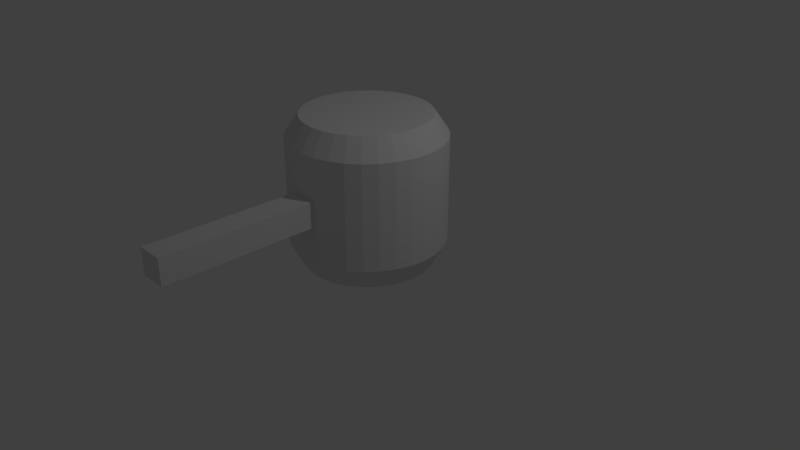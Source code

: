 # Source: hammer.blend  (saved by Blender 2.79.0; exported with 4.5.12 LTS)
import bpy
from mathutils import Matrix  # noqa: F401  (used for matrix-valued properties, if any)

bpy.ops.wm.read_factory_settings(use_empty=True)
scene = bpy.context.scene
scene.name = 'Scene'

# ---- collections
col_collection_1 = bpy.data.collections.new('Collection 1'); scene.collection.children.link(col_collection_1)

# ---- world
world_world = bpy.data.worlds.new('World'); scene.world = world_world
world_world.color = (0.05088, 0.05088, 0.05088)
world_world.use_sun_shadow = False
world_world.sun_shadow_jitter_overblur = 0.0
world_world.cycles.sampling_method = 'MANUAL'

# ---- cameras
cam_camera = bpy.data.cameras.new('Camera')
cam_camera.clip_end = 100.0
cam_camera.lens = 35.0
cam_camera.sensor_width = 32.0
cam_camera.sensor_height = 18.0
cam_camera.ortho_scale = 7.314
cam_camera.dof.focus_distance = 0.0
cam_camera.dof.aperture_fstop = 128.0

# ---- lights
light_lamp = bpy.data.lights.new('Lamp', 'POINT')
light_lamp.transmission_factor = 0.0
light_lamp.cutoff_distance = 30.0
light_lamp.energy = 100.0
light_lamp.shadow_buffer_clip_start = 1.001
light_lamp.shadow_soft_size = 0.1
light_lamp.shadow_maximum_resolution = 0.006
light_lamp.use_absolute_resolution = True

# ---- meshes
me_circle_001 = bpy.data.meshes.new('Circle.001')
me_circle_001.from_pydata([(-1.807e-08, 0.8479, 0.0), (-0.1654, 0.8316, 0.0), (-0.3245, 0.7833, 0.0), (-0.471, 0.705, 0.0), (-0.5995, 0.5995, 0.0), (-0.705, 0.471, 0.0), (-0.7833, 0.3245, 0.0), (-0.8316, 0.1654, 0.0), (-0.8479, 1.074e-07, 0.0), (-0.8316, -0.1654, 0.0), (-0.7833, -0.3245, 0.0), (-0.705, -0.471, 0.0), (-0.5995, -0.5995, 0.0), (-0.471, -0.705, 0.0), (-0.3245, -0.7833, 0.0), (-0.1654, -0.8316, 0.0), (2.582e-07, -0.8479, 0.0), (0.1654, -0.8316, 0.0), (0.3245, -0.7833, 0.0), (0.471, -0.705, 0.0), (0.5995, -0.5995, 0.0), (0.705, -0.471, 0.0), (0.7833, -0.3245, 0.0), (0.8316, -0.1654, 0.0), (0.8479, 8.621e-07, 0.0), (0.8316, 0.1654, 0.0), (0.7833, 0.3245, 0.0), (0.705, 0.471, 0.0), (0.5995, 0.5995, 0.0), (0.471, 0.705, 0.0), (0.3245, 0.7833, 0.0), (0.1654, 0.8316, 0.0), (-2.155e-08, 0.8185, 1.919), (-0.1597, 0.8028, 1.919), (-0.3132, 0.7562, 1.919), (-0.4547, 0.6806, 1.919), (-0.5788, 0.5788, 1.919), (-0.6806, 0.4547, 1.919), (-0.7562, 0.3132, 1.919), (-0.8028, 0.1597, 1.919), (-0.8185, 1.135e-07, 1.919), (-0.8028, -0.1597, 1.919), (-0.7562, -0.3132, 1.919), (-0.6806, -0.4547, 1.919), (-0.5788, -0.5788, 1.919), (-0.4547, -0.6806, 1.919), (-0.3132, -0.7562, 1.919), (-0.1597, -0.8028, 1.919), (2.451e-07, -0.8185, 1.919), (0.1597, -0.8028, 1.919), (0.3132, -0.7562, 1.919), (0.4547, -0.6806, 1.919), (0.5788, -0.5788, 1.919), (0.6806, -0.4547, 1.919), (0.7562, -0.3132, 1.919), (0.8028, -0.1597, 1.919), (0.8185, 8.421e-07, 1.919), (0.8028, 0.1597, 1.919), (0.7562, 0.3132, 1.919), (0.6806, 0.4547, 1.919), (0.5788, 0.5788, 1.919), (0.4547, 0.6806, 1.919), (0.3132, 0.7562, 1.919), (0.1597, 0.8028, 1.919), (3.258e-07, -1.0, 1.653), (-0.1951, -0.9808, 1.653), (-0.5556, 0.8315, 1.653), (-0.3827, 0.9239, 1.653), (0.3827, 0.9239, 1.653), (0.5556, 0.8315, 1.653), (0.1951, -0.9808, 1.653), (-0.7071, 0.7071, 1.653), (0.1951, 0.9808, 1.653), (0.3827, -0.9239, 1.653), (-0.8315, 0.5556, 1.653), (0.0, 1.0, 1.653), (0.5556, -0.8315, 1.653), (-0.9239, 0.3827, 1.653), (0.7071, -0.7071, 1.653), (-0.9808, 0.1951, 1.653), (0.8315, -0.5556, 1.653), (-1.0, 7.55e-08, 1.653), (0.9239, -0.3827, 1.653), (-0.9808, -0.1951, 1.653), (0.9808, -0.1951, 1.653), (-0.9239, -0.3827, 1.653), (1.0, 9.656e-07, 1.653), (-0.8315, -0.5556, 1.653), (0.9808, 0.1951, 1.653), (-0.7071, -0.7071, 1.653), (0.9239, 0.3827, 1.653), (-0.5556, -0.8315, 1.653), (0.8315, 0.5556, 1.653), (-0.3827, -0.9239, 1.653), (-0.1951, 0.9808, 1.653), (0.7071, 0.7071, 1.653), (-0.1951, -0.9808, 0.2946), (-0.3827, 0.9239, 0.2946), (0.5556, 0.8315, 0.2946), (3.258e-07, -1.0, 0.2946), (-0.5556, 0.8315, 0.2946), (0.3827, 0.9239, 0.2946), (0.1951, -0.9808, 0.2946), (-0.7071, 0.7071, 0.2946), (0.1951, 0.9808, 0.2946), (0.3827, -0.9239, 0.2946), (-0.8315, 0.5556, 0.2946), (0.0, 1.0, 0.2946), (0.5556, -0.8315, 0.2946), (-0.9239, 0.3827, 0.2946), (0.7071, -0.7071, 0.2946), (-0.9808, 0.1951, 0.2946), (0.8315, -0.5556, 0.2946), (-1.0, 7.55e-08, 0.2946), (0.9239, -0.3827, 0.2946), (-0.9808, -0.1951, 0.2946), (0.9808, -0.1951, 0.2946), (-0.9239, -0.3827, 0.2946), (1.0, 9.656e-07, 0.2946), (-0.8315, -0.5556, 0.2946), (0.9808, 0.1951, 0.2946), (-0.7071, -0.7071, 0.2946), (0.9239, 0.3827, 0.2946), (-0.5556, -0.8315, 0.2946), (0.8315, 0.5556, 0.2946), (-0.3827, -0.9239, 0.2946), (-0.1951, 0.9808, 0.2946), (0.7071, 0.7071, 0.2946), (-0.1724, -2.976, 0.7791), (-0.1724, -2.976, 1.116), (-0.1724, -0.976, 0.7791), (-0.1724, -0.976, 1.116), (0.1724, -2.976, 0.7791), (0.1724, -2.976, 1.116), (0.1724, -0.976, 0.7791), (0.1724, -0.976, 1.116)], [], [(0, 31, 30, 29, 28, 27, 26, 25, 24, 23, 22, 21, 20, 19, 18, 17, 16, 15, 14, 13, 12, 11, 10, 9, 8, 7, 6, 5, 4, 3, 2, 1), (32, 33, 34, 35, 36, 37, 38, 39, 40, 41, 42, 43, 44, 45, 46, 47, 48, 49, 50, 51, 52, 53, 54, 55, 56, 57, 58, 59, 60, 61, 62, 63), (65, 64, 48, 47), (67, 66, 35, 34), (69, 68, 62, 61), (64, 70, 49, 48), (66, 71, 36, 35), (68, 72, 63, 62), (70, 73, 50, 49), (71, 74, 37, 36), (72, 75, 32, 63), (73, 76, 51, 50), (74, 77, 38, 37), (76, 78, 52, 51), (77, 79, 39, 38), (78, 80, 53, 52), (79, 81, 40, 39), (80, 82, 54, 53), (81, 83, 41, 40), (82, 84, 55, 54), (83, 85, 42, 41), (84, 86, 56, 55), (85, 87, 43, 42), (86, 88, 57, 56), (87, 89, 44, 43), (88, 90, 58, 57), (89, 91, 45, 44), (90, 92, 59, 58), (91, 93, 46, 45), (75, 94, 33, 32), (92, 95, 60, 59), (93, 65, 47, 46), (94, 67, 34, 33), (95, 69, 61, 60), (127, 98, 69, 95), (126, 97, 67, 94), (125, 96, 65, 93), (124, 127, 95, 92), (107, 126, 94, 75), (123, 125, 93, 91), (122, 124, 92, 90), (121, 123, 91, 89), (120, 122, 90, 88), (119, 121, 89, 87), (118, 120, 88, 86), (117, 119, 87, 85), (116, 118, 86, 84), (115, 117, 85, 83), (114, 116, 84, 82), (113, 115, 83, 81), (112, 114, 82, 80), (111, 113, 81, 79), (110, 112, 80, 78), (109, 111, 79, 77), (108, 110, 78, 76), (106, 109, 77, 74), (105, 108, 76, 73), (104, 107, 75, 72), (103, 106, 74, 71), (102, 105, 73, 70), (101, 104, 72, 68), (100, 103, 71, 66), (99, 102, 70, 64), (98, 101, 68, 69), (97, 100, 66, 67), (96, 99, 64, 65), (15, 16, 99, 96), (2, 3, 100, 97), (29, 30, 101, 98), (16, 17, 102, 99), (3, 4, 103, 100), (30, 31, 104, 101), (17, 18, 105, 102), (4, 5, 106, 103), (31, 0, 107, 104), (18, 19, 108, 105), (5, 6, 109, 106), (19, 20, 110, 108), (6, 7, 111, 109), (20, 21, 112, 110), (7, 8, 113, 111), (21, 22, 114, 112), (8, 9, 115, 113), (22, 23, 116, 114), (9, 10, 117, 115), (23, 24, 118, 116), (10, 11, 119, 117), (24, 25, 120, 118), (11, 12, 121, 119), (25, 26, 122, 120), (12, 13, 123, 121), (26, 27, 124, 122), (13, 14, 125, 123), (0, 1, 126, 107), (27, 28, 127, 124), (14, 15, 96, 125), (1, 2, 97, 126), (28, 29, 98, 127), (128, 129, 131, 130), (134, 135, 133, 132), (132, 133, 129, 128), (130, 134, 132, 128), (135, 131, 129, 133)])
me_circle_001.use_remesh_preserve_volume = False
me_circle_001.use_remesh_preserve_attributes = False
me_circle_001.use_mirror_vertex_groups = False
me_circle_001.update()

# ---- objects
ob_circle = bpy.data.objects.new('Circle', me_circle_001)
ob_lamp = bpy.data.objects.new('Lamp', light_lamp)
ob_camera = bpy.data.objects.new('Camera', cam_camera)

# ---- transforms, parenting, visibility, modifiers, constraints
ob_circle.location = (0.0, 0.0, 0.0)
ob_circle.lineart.crease_threshold = 0.0
ob_lamp.location = (4.076, 1.005, 5.904)
ob_lamp.rotation_euler = (0.6503, 0.05522, 1.866)
ob_lamp.lock_rotations_4d = False
ob_lamp.empty_display_type = 'ARROWS'
ob_lamp.color = (0.0, 0.0, 0.0, 0.0)
ob_lamp.lineart.crease_threshold = 0.0
ob_camera.location = (7.481, -6.508, 5.344)
ob_camera.rotation_euler = (1.109, 0.0, 0.8149)
ob_camera.lock_rotations_4d = False
ob_camera.empty_display_type = 'ARROWS'
ob_camera.color = (0.0, 0.0, 0.0, 0.0)
ob_camera.display_type = 'WIRE'
ob_camera.lineart.crease_threshold = 0.0

# ---- collection membership
col_collection_1.objects.link(ob_circle)
col_collection_1.objects.link(ob_lamp)
col_collection_1.objects.link(ob_camera)

# ---- scene / render settings (as saved in the file)
scene.camera = ob_camera
scene.frame_start = 1; scene.frame_end = 250; scene.frame_set(1)
scene.render.engine = 'BLENDER_EEVEE_NEXT'
scene.render.resolution_percentage = 50
scene.render.dither_intensity = 0.0
scene.cycles.use_denoising = False
scene.cycles.samples = 128
scene.cycles.sampling_pattern = 'TABULATED_SOBOL'
scene.cycles.use_adaptive_sampling = False
scene.cycles.use_light_tree = False
scene.cycles.blur_glossy = 0.0
scene.cycles.sample_clamp_indirect = 0.0
scene.view_settings.view_transform = 'Standard'
bpy.context.view_layer.update()
